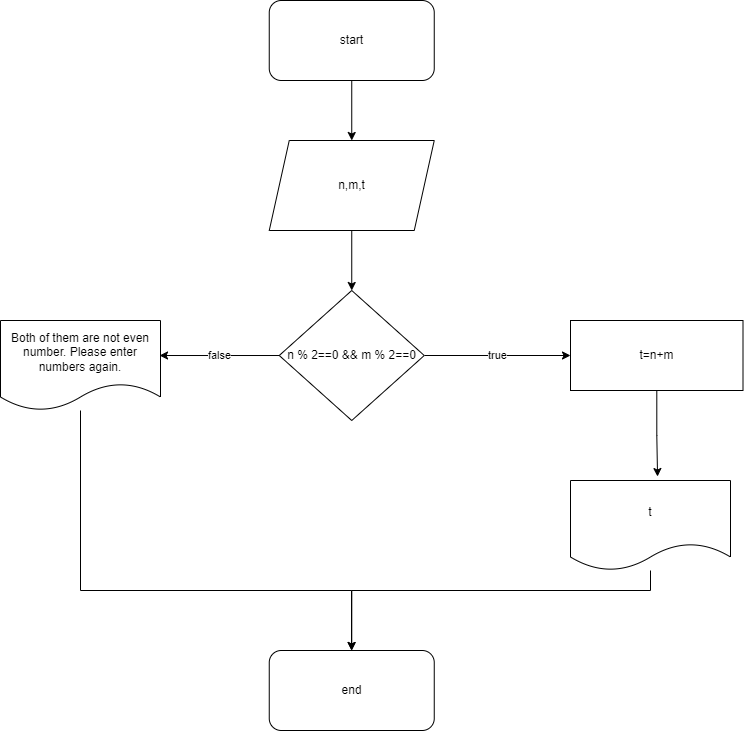

The diagram above was exported from draw.io. Its source (the exported page's mxGraphModel, read from the mxfile embedded in the PNG):
<mxGraphModel dx="1422" dy="762" grid="1" gridSize="10" guides="1" tooltips="1" connect="1" arrows="1" fold="1" page="1" pageScale="1" pageWidth="850" pageHeight="1100" math="0" shadow="0">
  <root>
    <mxCell id="0" />
    <mxCell id="1" parent="0" />
    <mxCell id="wNi3lRsvz9Xk03X2XbqK-35" style="edgeStyle=orthogonalEdgeStyle;rounded=0;orthogonalLoop=1;jettySize=auto;html=1;" edge="1" parent="1" source="wNi3lRsvz9Xk03X2XbqK-15" target="wNi3lRsvz9Xk03X2XbqK-16">
      <mxGeometry relative="1" as="geometry">
        <mxPoint x="400" y="190" as="targetPoint" />
        <Array as="points">
          <mxPoint x="398" y="190" />
          <mxPoint x="398" y="190" />
        </Array>
      </mxGeometry>
    </mxCell>
    <mxCell id="wNi3lRsvz9Xk03X2XbqK-15" value="start" style="rounded=1;whiteSpace=wrap;html=1;" vertex="1" parent="1">
      <mxGeometry x="318.75" y="10" width="165" height="80" as="geometry" />
    </mxCell>
    <mxCell id="wNi3lRsvz9Xk03X2XbqK-39" style="edgeStyle=orthogonalEdgeStyle;rounded=0;orthogonalLoop=1;jettySize=auto;html=1;" edge="1" parent="1" source="wNi3lRsvz9Xk03X2XbqK-16" target="wNi3lRsvz9Xk03X2XbqK-17">
      <mxGeometry relative="1" as="geometry" />
    </mxCell>
    <mxCell id="wNi3lRsvz9Xk03X2XbqK-16" value="n,m,t" style="shape=parallelogram;perimeter=parallelogramPerimeter;whiteSpace=wrap;html=1;fixedSize=1;" vertex="1" parent="1">
      <mxGeometry x="318.75" y="150" width="165" height="90" as="geometry" />
    </mxCell>
    <mxCell id="wNi3lRsvz9Xk03X2XbqK-47" value="false" style="edgeStyle=orthogonalEdgeStyle;rounded=0;orthogonalLoop=1;jettySize=auto;html=1;entryX=0.994;entryY=0.389;entryDx=0;entryDy=0;entryPerimeter=0;" edge="1" parent="1" source="wNi3lRsvz9Xk03X2XbqK-17" target="wNi3lRsvz9Xk03X2XbqK-37">
      <mxGeometry relative="1" as="geometry" />
    </mxCell>
    <mxCell id="wNi3lRsvz9Xk03X2XbqK-55" value="true" style="edgeStyle=orthogonalEdgeStyle;rounded=0;orthogonalLoop=1;jettySize=auto;html=1;entryX=0;entryY=0.5;entryDx=0;entryDy=0;" edge="1" parent="1" source="wNi3lRsvz9Xk03X2XbqK-17" target="wNi3lRsvz9Xk03X2XbqK-45">
      <mxGeometry relative="1" as="geometry" />
    </mxCell>
    <mxCell id="wNi3lRsvz9Xk03X2XbqK-17" value="n % 2==0 &amp;amp;&amp;amp; m % 2==0" style="rhombus;whiteSpace=wrap;html=1;" vertex="1" parent="1">
      <mxGeometry x="328.75" y="300" width="145" height="130" as="geometry" />
    </mxCell>
    <mxCell id="wNi3lRsvz9Xk03X2XbqK-57" style="edgeStyle=orthogonalEdgeStyle;rounded=0;orthogonalLoop=1;jettySize=auto;html=1;entryX=0.5;entryY=0;entryDx=0;entryDy=0;" edge="1" parent="1" source="wNi3lRsvz9Xk03X2XbqK-19" target="wNi3lRsvz9Xk03X2XbqK-20">
      <mxGeometry relative="1" as="geometry">
        <Array as="points">
          <mxPoint x="700" y="600" />
          <mxPoint x="401" y="600" />
        </Array>
      </mxGeometry>
    </mxCell>
    <mxCell id="wNi3lRsvz9Xk03X2XbqK-19" value="t" style="shape=document;whiteSpace=wrap;html=1;boundedLbl=1;" vertex="1" parent="1">
      <mxGeometry x="620" y="490" width="160" height="90" as="geometry" />
    </mxCell>
    <mxCell id="wNi3lRsvz9Xk03X2XbqK-20" value="end" style="rounded=1;whiteSpace=wrap;html=1;" vertex="1" parent="1">
      <mxGeometry x="318.75" y="660" width="165" height="80" as="geometry" />
    </mxCell>
    <mxCell id="wNi3lRsvz9Xk03X2XbqK-53" style="edgeStyle=orthogonalEdgeStyle;rounded=0;orthogonalLoop=1;jettySize=auto;html=1;" edge="1" parent="1" source="wNi3lRsvz9Xk03X2XbqK-37" target="wNi3lRsvz9Xk03X2XbqK-20">
      <mxGeometry relative="1" as="geometry">
        <Array as="points">
          <mxPoint x="130" y="600" />
          <mxPoint x="401" y="600" />
        </Array>
      </mxGeometry>
    </mxCell>
    <mxCell id="wNi3lRsvz9Xk03X2XbqK-37" value="Both of them are not even number. Please enter numbers again." style="shape=document;whiteSpace=wrap;html=1;boundedLbl=1;" vertex="1" parent="1">
      <mxGeometry x="50" y="330" width="160" height="90" as="geometry" />
    </mxCell>
    <mxCell id="wNi3lRsvz9Xk03X2XbqK-56" style="edgeStyle=orthogonalEdgeStyle;rounded=0;orthogonalLoop=1;jettySize=auto;html=1;entryX=0.544;entryY=-0.044;entryDx=0;entryDy=0;entryPerimeter=0;" edge="1" parent="1" source="wNi3lRsvz9Xk03X2XbqK-45" target="wNi3lRsvz9Xk03X2XbqK-19">
      <mxGeometry relative="1" as="geometry" />
    </mxCell>
    <mxCell id="wNi3lRsvz9Xk03X2XbqK-45" value="t=n+m" style="rounded=0;whiteSpace=wrap;html=1;" vertex="1" parent="1">
      <mxGeometry x="620" y="330" width="172.5" height="70" as="geometry" />
    </mxCell>
  </root>
</mxGraphModel>